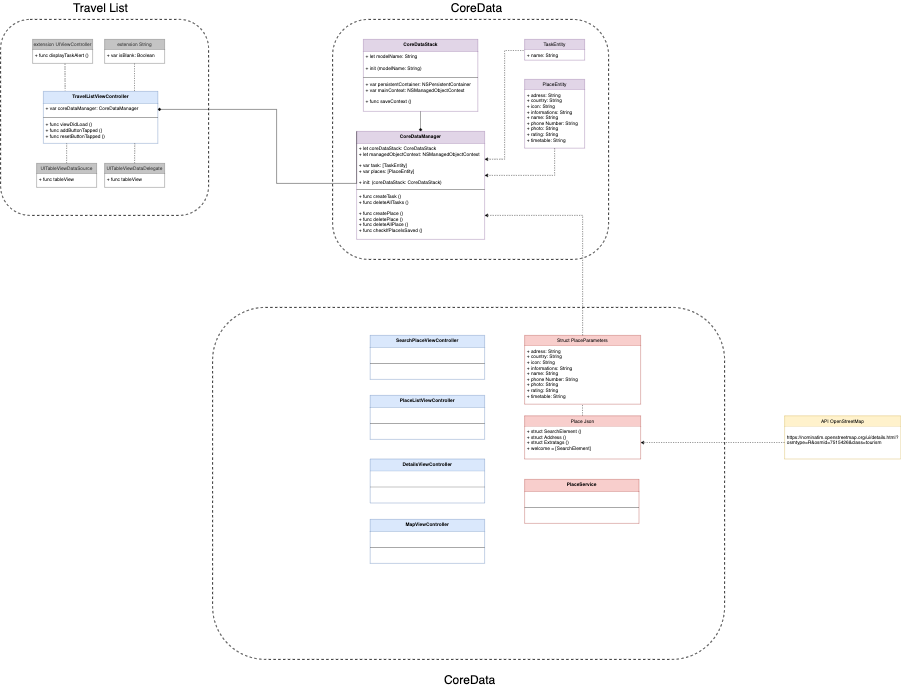

The diagram above was exported from draw.io. Its source (the exported page's mxGraphModel, read from the mxfile embedded in the PNG):
<mxGraphModel dx="3792" dy="1910" grid="1" gridSize="10" guides="1" tooltips="1" connect="1" arrows="1" fold="1" page="1" pageScale="1" pageWidth="827" pageHeight="1169" math="0" shadow="0">
  <root>
    <mxCell id="0" />
    <mxCell id="1" parent="0" />
    <mxCell id="ypYDknpH2aSsPDL2skfS-55" value="CoreData" style="text;html=1;strokeColor=none;fillColor=none;align=center;verticalAlign=middle;whiteSpace=wrap;rounded=0;dashed=1;fontSize=30;" vertex="1" parent="1">
      <mxGeometry x="450" y="30" width="40" height="20" as="geometry" />
    </mxCell>
    <mxCell id="ypYDknpH2aSsPDL2skfS-57" value="Travel List" style="text;html=1;strokeColor=none;fillColor=none;align=center;verticalAlign=middle;whiteSpace=wrap;rounded=0;dashed=1;fontSize=30;" vertex="1" parent="1">
      <mxGeometry x="-585" y="30" width="230" height="20" as="geometry" />
    </mxCell>
    <mxCell id="ypYDknpH2aSsPDL2skfS-86" value="" style="rounded=1;whiteSpace=wrap;html=1;gradientColor=#ffffff;fillColor=none;dashed=1;strokeWidth=2;" vertex="1" parent="1">
      <mxGeometry x="110" y="70" width="690" height="600" as="geometry" />
    </mxCell>
    <mxCell id="ypYDknpH2aSsPDL2skfS-91" value="" style="rounded=1;whiteSpace=wrap;html=1;gradientColor=#ffffff;fillColor=none;dashed=1;strokeWidth=2;" vertex="1" parent="1">
      <mxGeometry x="-190" y="790" width="1280" height="880" as="geometry" />
    </mxCell>
    <mxCell id="ypYDknpH2aSsPDL2skfS-93" value="Struct PlaceParameters" style="swimlane;fontStyle=0;childLayout=stackLayout;horizontal=1;startSize=26;fillColor=#f8cecc;horizontalStack=0;resizeParent=1;resizeParentMax=0;resizeLast=0;collapsible=1;marginBottom=0;strokeColor=#b85450;" vertex="1" parent="1">
      <mxGeometry x="590" y="860" width="290" height="172" as="geometry" />
    </mxCell>
    <mxCell id="ypYDknpH2aSsPDL2skfS-94" value="+ adress: String&#10;+ country: String&#10;+ icon: String&#10;+ informations: String&#10;+ name: String&#10;+ phone Number: String&#10;+ photo: String&#10;+ rating: String&#10;+ timetable: String" style="text;strokeColor=none;fillColor=none;align=left;verticalAlign=top;spacingLeft=4;spacingRight=4;overflow=hidden;rotatable=0;points=[[0,0.5],[1,0.5]];portConstraint=eastwest;" vertex="1" parent="ypYDknpH2aSsPDL2skfS-93">
      <mxGeometry y="26" width="290" height="146" as="geometry" />
    </mxCell>
    <mxCell id="ypYDknpH2aSsPDL2skfS-95" value="SearchPlaceViewController" style="swimlane;fontStyle=1;align=center;verticalAlign=top;childLayout=stackLayout;horizontal=1;startSize=30;horizontalStack=0;resizeParent=1;resizeParentMax=0;resizeLast=0;collapsible=1;marginBottom=0;fillColor=#dae8fc;strokeColor=#6c8ebf;" vertex="1" parent="1">
      <mxGeometry x="204" y="860" width="286" height="110" as="geometry" />
    </mxCell>
    <mxCell id="ypYDknpH2aSsPDL2skfS-97" value="" style="line;strokeWidth=1;fillColor=none;align=left;verticalAlign=middle;spacingTop=-1;spacingLeft=3;spacingRight=3;rotatable=0;labelPosition=right;points=[];portConstraint=eastwest;" vertex="1" parent="ypYDknpH2aSsPDL2skfS-95">
      <mxGeometry y="30" width="286" height="80" as="geometry" />
    </mxCell>
    <mxCell id="ypYDknpH2aSsPDL2skfS-99" style="edgeStyle=orthogonalEdgeStyle;rounded=0;orthogonalLoop=1;jettySize=auto;html=1;exitX=0.5;exitY=0;exitDx=0;exitDy=0;entryX=0.5;entryY=1.005;entryDx=0;entryDy=0;entryPerimeter=0;dashed=1;startArrow=none;startFill=0;endArrow=none;endFill=0;strokeWidth=1;fontSize=30;" edge="1" parent="1" source="ypYDknpH2aSsPDL2skfS-100" target="ypYDknpH2aSsPDL2skfS-94">
      <mxGeometry relative="1" as="geometry" />
    </mxCell>
    <mxCell id="ypYDknpH2aSsPDL2skfS-100" value="Place Json" style="swimlane;fontStyle=0;childLayout=stackLayout;horizontal=1;startSize=26;fillColor=#f8cecc;horizontalStack=0;resizeParent=1;resizeParentMax=0;resizeLast=0;collapsible=1;marginBottom=0;strokeColor=#b85450;" vertex="1" parent="1">
      <mxGeometry x="590" y="1061" width="290" height="108" as="geometry" />
    </mxCell>
    <mxCell id="ypYDknpH2aSsPDL2skfS-101" value="+ struct SearchElement ()&#10;+ struct Address ()&#10;+ struct Extratags ()&#10;+ welcome = [SearchElement]" style="text;strokeColor=none;fillColor=none;align=left;verticalAlign=top;spacingLeft=4;spacingRight=4;overflow=hidden;rotatable=0;points=[[0,0.5],[1,0.5]];portConstraint=eastwest;" vertex="1" parent="ypYDknpH2aSsPDL2skfS-100">
      <mxGeometry y="26" width="290" height="82" as="geometry" />
    </mxCell>
    <mxCell id="ypYDknpH2aSsPDL2skfS-102" value="API OpenStreetMap" style="swimlane;fontStyle=0;childLayout=stackLayout;horizontal=1;startSize=26;fillColor=#fff2cc;horizontalStack=0;resizeParent=1;resizeParentMax=0;resizeLast=0;collapsible=1;marginBottom=0;strokeColor=#d6b656;" vertex="1" parent="1">
      <mxGeometry x="1240" y="1061" width="290" height="108" as="geometry" />
    </mxCell>
    <mxCell id="ypYDknpH2aSsPDL2skfS-103" value="&#10;https://nominatim.openstreetmap.org/ui/details.html?&#10;osmtype=R&amp;osmid=7515426&amp;class=tourism" style="text;strokeColor=none;fillColor=none;align=left;verticalAlign=top;spacingLeft=4;spacingRight=4;overflow=hidden;rotatable=0;points=[[0,0.5],[1,0.5]];portConstraint=eastwest;" vertex="1" parent="ypYDknpH2aSsPDL2skfS-102">
      <mxGeometry y="26" width="290" height="82" as="geometry" />
    </mxCell>
    <mxCell id="ypYDknpH2aSsPDL2skfS-104" style="edgeStyle=orthogonalEdgeStyle;rounded=0;orthogonalLoop=1;jettySize=auto;html=1;exitX=0;exitY=0.5;exitDx=0;exitDy=0;entryX=1;entryY=0.5;entryDx=0;entryDy=0;dashed=1;startArrow=none;startFill=0;endArrow=classic;endFill=1;strokeWidth=1;fontSize=30;" edge="1" parent="1" source="ypYDknpH2aSsPDL2skfS-103" target="ypYDknpH2aSsPDL2skfS-101">
      <mxGeometry relative="1" as="geometry" />
    </mxCell>
    <mxCell id="ypYDknpH2aSsPDL2skfS-105" value="" style="rounded=1;whiteSpace=wrap;html=1;gradientColor=#ffffff;fillColor=none;dashed=1;strokeWidth=2;" vertex="1" parent="1">
      <mxGeometry x="-720" y="70" width="520" height="490" as="geometry" />
    </mxCell>
    <mxCell id="ypYDknpH2aSsPDL2skfS-106" value="TravelListViewController" style="swimlane;fontStyle=1;align=center;verticalAlign=top;childLayout=stackLayout;horizontal=1;startSize=30;horizontalStack=0;resizeParent=1;resizeParentMax=0;resizeLast=0;collapsible=1;marginBottom=0;fillColor=#dae8fc;strokeColor=#6c8ebf;" vertex="1" parent="1">
      <mxGeometry x="-613" y="250" width="286" height="130" as="geometry" />
    </mxCell>
    <mxCell id="ypYDknpH2aSsPDL2skfS-107" value="+ var coreDataManager: CoreDataManager" style="text;strokeColor=none;fillColor=none;align=left;verticalAlign=top;spacingLeft=4;spacingRight=4;overflow=hidden;rotatable=0;points=[[0,0.5],[1,0.5]];portConstraint=eastwest;" vertex="1" parent="ypYDknpH2aSsPDL2skfS-106">
      <mxGeometry y="30" width="286" height="30" as="geometry" />
    </mxCell>
    <mxCell id="ypYDknpH2aSsPDL2skfS-108" value="" style="line;strokeWidth=1;fillColor=none;align=left;verticalAlign=middle;spacingTop=-1;spacingLeft=3;spacingRight=3;rotatable=0;labelPosition=right;points=[];portConstraint=eastwest;" vertex="1" parent="ypYDknpH2aSsPDL2skfS-106">
      <mxGeometry y="60" width="286" height="10" as="geometry" />
    </mxCell>
    <mxCell id="ypYDknpH2aSsPDL2skfS-109" value="+ func viewDidLoad ()&#10;+ func addButtonTapped ()&#10;+ func resetButtonTapped ()" style="text;strokeColor=none;fillColor=none;align=left;verticalAlign=top;spacingLeft=4;spacingRight=4;overflow=hidden;rotatable=0;points=[[0,0.5],[1,0.5]];portConstraint=eastwest;" vertex="1" parent="ypYDknpH2aSsPDL2skfS-106">
      <mxGeometry y="70" width="286" height="60" as="geometry" />
    </mxCell>
    <mxCell id="ypYDknpH2aSsPDL2skfS-110" style="edgeStyle=orthogonalEdgeStyle;rounded=0;orthogonalLoop=1;jettySize=auto;html=1;exitX=0.5;exitY=0;exitDx=0;exitDy=0;entryX=0.203;entryY=1;entryDx=0;entryDy=0;entryPerimeter=0;startArrow=none;startFill=0;endArrow=none;endFill=0;strokeWidth=1;dashed=1;" edge="1" parent="1" source="ypYDknpH2aSsPDL2skfS-111" target="ypYDknpH2aSsPDL2skfS-109">
      <mxGeometry relative="1" as="geometry" />
    </mxCell>
    <mxCell id="ypYDknpH2aSsPDL2skfS-111" value="UITableViewDataSource" style="swimlane;fontStyle=0;childLayout=stackLayout;horizontal=1;startSize=26;horizontalStack=0;resizeParent=1;resizeParentMax=0;resizeLast=0;collapsible=1;marginBottom=0;strokeColor=#666666;fontColor=#333333;fillColor=#C4C4C4;" vertex="1" parent="1">
      <mxGeometry x="-630" y="430" width="150" height="60" as="geometry" />
    </mxCell>
    <mxCell id="ypYDknpH2aSsPDL2skfS-112" value="+ func tableView" style="text;strokeColor=none;fillColor=none;align=left;verticalAlign=top;spacingLeft=4;spacingRight=4;overflow=hidden;rotatable=0;points=[[0,0.5],[1,0.5]];portConstraint=eastwest;" vertex="1" parent="ypYDknpH2aSsPDL2skfS-111">
      <mxGeometry y="26" width="150" height="34" as="geometry" />
    </mxCell>
    <mxCell id="ypYDknpH2aSsPDL2skfS-113" style="edgeStyle=orthogonalEdgeStyle;rounded=0;orthogonalLoop=1;jettySize=auto;html=1;exitX=0.5;exitY=0;exitDx=0;exitDy=0;entryX=0.798;entryY=1;entryDx=0;entryDy=0;entryPerimeter=0;dashed=1;startArrow=none;startFill=0;endArrow=none;endFill=0;strokeWidth=1;" edge="1" parent="1" source="ypYDknpH2aSsPDL2skfS-114" target="ypYDknpH2aSsPDL2skfS-109">
      <mxGeometry relative="1" as="geometry" />
    </mxCell>
    <mxCell id="ypYDknpH2aSsPDL2skfS-114" value="UITableViewDataDelegate" style="swimlane;fontStyle=0;childLayout=stackLayout;horizontal=1;startSize=26;horizontalStack=0;resizeParent=1;resizeParentMax=0;resizeLast=0;collapsible=1;marginBottom=0;strokeColor=#666666;fontColor=#333333;fillColor=#C4C4C4;" vertex="1" parent="1">
      <mxGeometry x="-460" y="430" width="150" height="60" as="geometry" />
    </mxCell>
    <mxCell id="ypYDknpH2aSsPDL2skfS-115" value="+ func tableView" style="text;strokeColor=none;fillColor=none;align=left;verticalAlign=top;spacingLeft=4;spacingRight=4;overflow=hidden;rotatable=0;points=[[0,0.5],[1,0.5]];portConstraint=eastwest;" vertex="1" parent="ypYDknpH2aSsPDL2skfS-114">
      <mxGeometry y="26" width="150" height="34" as="geometry" />
    </mxCell>
    <mxCell id="ypYDknpH2aSsPDL2skfS-117" style="edgeStyle=orthogonalEdgeStyle;rounded=0;orthogonalLoop=1;jettySize=auto;html=1;entryX=0.19;entryY=-0.014;entryDx=0;entryDy=0;entryPerimeter=0;dashed=1;startArrow=none;startFill=0;endArrow=none;endFill=0;strokeWidth=1;" edge="1" parent="1" target="ypYDknpH2aSsPDL2skfS-106">
      <mxGeometry relative="1" as="geometry">
        <mxPoint x="-559" y="181" as="sourcePoint" />
        <Array as="points">
          <mxPoint x="-559" y="200" />
          <mxPoint x="-559" y="200" />
        </Array>
      </mxGeometry>
    </mxCell>
    <mxCell id="ypYDknpH2aSsPDL2skfS-118" value="extension UIViewController" style="swimlane;fontStyle=0;childLayout=stackLayout;horizontal=1;startSize=26;horizontalStack=0;resizeParent=1;resizeParentMax=0;resizeLast=0;collapsible=1;marginBottom=0;strokeColor=#666666;fontColor=#333333;fillColor=#C4C4C4;" vertex="1" parent="1">
      <mxGeometry x="-640" y="120" width="150" height="60" as="geometry" />
    </mxCell>
    <mxCell id="ypYDknpH2aSsPDL2skfS-119" value="+ func displayTaskAlert ()" style="text;strokeColor=none;fillColor=none;align=left;verticalAlign=top;spacingLeft=4;spacingRight=4;overflow=hidden;rotatable=0;points=[[0,0.5],[1,0.5]];portConstraint=eastwest;" vertex="1" parent="ypYDknpH2aSsPDL2skfS-118">
      <mxGeometry y="26" width="150" height="34" as="geometry" />
    </mxCell>
    <mxCell id="ypYDknpH2aSsPDL2skfS-120" style="edgeStyle=orthogonalEdgeStyle;rounded=0;orthogonalLoop=1;jettySize=auto;html=1;startArrow=none;startFill=0;endArrow=none;endFill=0;strokeWidth=1;dashed=1;" edge="1" parent="1">
      <mxGeometry relative="1" as="geometry">
        <mxPoint x="-385" y="180" as="sourcePoint" />
        <mxPoint x="-385" y="250" as="targetPoint" />
        <Array as="points">
          <mxPoint x="-385" y="180" />
          <mxPoint x="-385" y="250" />
        </Array>
      </mxGeometry>
    </mxCell>
    <mxCell id="ypYDknpH2aSsPDL2skfS-121" value="extension String" style="swimlane;fontStyle=0;childLayout=stackLayout;horizontal=1;startSize=26;horizontalStack=0;resizeParent=1;resizeParentMax=0;resizeLast=0;collapsible=1;marginBottom=0;strokeColor=#666666;fontColor=#333333;fillColor=#C4C4C4;" vertex="1" parent="1">
      <mxGeometry x="-460" y="120" width="150" height="60" as="geometry" />
    </mxCell>
    <mxCell id="ypYDknpH2aSsPDL2skfS-122" value="+ var isBlank: Boolean" style="text;strokeColor=none;fillColor=none;align=left;verticalAlign=top;spacingLeft=4;spacingRight=4;overflow=hidden;rotatable=0;points=[[0,0.5],[1,0.5]];portConstraint=eastwest;" vertex="1" parent="ypYDknpH2aSsPDL2skfS-121">
      <mxGeometry y="26" width="150" height="34" as="geometry" />
    </mxCell>
    <mxCell id="ypYDknpH2aSsPDL2skfS-123" style="edgeStyle=orthogonalEdgeStyle;rounded=0;orthogonalLoop=1;jettySize=auto;html=1;exitX=1;exitY=0.36;exitDx=0;exitDy=0;entryX=-0.003;entryY=0.068;entryDx=0;entryDy=0;entryPerimeter=0;endArrow=none;endFill=0;dashed=1;exitPerimeter=0;startArrow=classic;startFill=1;" edge="1" parent="1" source="ypYDknpH2aSsPDL2skfS-126" target="ypYDknpH2aSsPDL2skfS-134">
      <mxGeometry relative="1" as="geometry" />
    </mxCell>
    <mxCell id="ypYDknpH2aSsPDL2skfS-124" style="edgeStyle=orthogonalEdgeStyle;rounded=0;orthogonalLoop=1;jettySize=auto;html=1;exitX=0.5;exitY=0;exitDx=0;exitDy=0;entryX=0.5;entryY=0.995;entryDx=0;entryDy=0;entryPerimeter=0;endArrow=none;endFill=0;startArrow=diamond;startFill=1;" edge="1" parent="1" source="ypYDknpH2aSsPDL2skfS-125" target="ypYDknpH2aSsPDL2skfS-132">
      <mxGeometry relative="1" as="geometry" />
    </mxCell>
    <mxCell id="ypYDknpH2aSsPDL2skfS-125" value="CoreDataManager" style="swimlane;fontStyle=1;align=center;verticalAlign=top;childLayout=stackLayout;horizontal=1;startSize=30;horizontalStack=0;resizeParent=1;resizeParentMax=0;resizeLast=0;collapsible=1;marginBottom=0;fillColor=#e1d5e7;strokeColor=#9673a6;" vertex="1" parent="1">
      <mxGeometry x="170" y="350" width="320" height="270" as="geometry" />
    </mxCell>
    <mxCell id="ypYDknpH2aSsPDL2skfS-126" value="+ let coreDataStack: CoreDataStack&#10;+ let managedObjectContext: NSManagedObjectContext&#10;&#10;+ var task: [TaskEntity]&#10;+ var places: [PlaceEntity]&#10;&#10;+ init: (coreDataStack: CoreDataStack)" style="text;strokeColor=none;fillColor=none;align=left;verticalAlign=top;spacingLeft=4;spacingRight=4;overflow=hidden;rotatable=0;points=[[0,0.5],[1,0.5]];portConstraint=eastwest;" vertex="1" parent="ypYDknpH2aSsPDL2skfS-125">
      <mxGeometry y="30" width="320" height="110" as="geometry" />
    </mxCell>
    <mxCell id="ypYDknpH2aSsPDL2skfS-127" value="" style="line;strokeWidth=1;fillColor=none;align=left;verticalAlign=middle;spacingTop=-1;spacingLeft=3;spacingRight=3;rotatable=0;labelPosition=right;points=[];portConstraint=eastwest;" vertex="1" parent="ypYDknpH2aSsPDL2skfS-125">
      <mxGeometry y="140" width="320" height="10" as="geometry" />
    </mxCell>
    <mxCell id="ypYDknpH2aSsPDL2skfS-128" value="+ func createTask ()&#10;+ func deleteAllTasks ()&#10;&#10;+ func createPlace ()&#10;+ func deletePlace ()&#10;+ func deleteAllPlace ()&#10;+ func checkIfPlaceIsSaved ()" style="text;strokeColor=none;fillColor=none;align=left;verticalAlign=top;spacingLeft=4;spacingRight=4;overflow=hidden;rotatable=0;points=[[0,0.5],[1,0.5]];portConstraint=eastwest;" vertex="1" parent="ypYDknpH2aSsPDL2skfS-125">
      <mxGeometry y="150" width="320" height="120" as="geometry" />
    </mxCell>
    <mxCell id="ypYDknpH2aSsPDL2skfS-129" value="CoreDataStack" style="swimlane;fontStyle=1;align=center;verticalAlign=top;childLayout=stackLayout;horizontal=1;startSize=30;horizontalStack=0;resizeParent=1;resizeParentMax=0;resizeLast=0;collapsible=1;marginBottom=0;fillColor=#e1d5e7;strokeColor=#9673a6;" vertex="1" parent="1">
      <mxGeometry x="187" y="120" width="286" height="180" as="geometry" />
    </mxCell>
    <mxCell id="ypYDknpH2aSsPDL2skfS-130" value="+ let modelName: String&#10;&#10;+ init (modelName: String) " style="text;strokeColor=none;fillColor=none;align=left;verticalAlign=top;spacingLeft=4;spacingRight=4;overflow=hidden;rotatable=0;points=[[0,0.5],[1,0.5]];portConstraint=eastwest;" vertex="1" parent="ypYDknpH2aSsPDL2skfS-129">
      <mxGeometry y="30" width="286" height="60" as="geometry" />
    </mxCell>
    <mxCell id="ypYDknpH2aSsPDL2skfS-131" value="" style="line;strokeWidth=1;fillColor=none;align=left;verticalAlign=middle;spacingTop=-1;spacingLeft=3;spacingRight=3;rotatable=0;labelPosition=right;points=[];portConstraint=eastwest;" vertex="1" parent="ypYDknpH2aSsPDL2skfS-129">
      <mxGeometry y="90" width="286" height="10" as="geometry" />
    </mxCell>
    <mxCell id="ypYDknpH2aSsPDL2skfS-132" value="+ var persistentContainer: NSPersistentContainer&#10;+ var mainContext: NSManagedObjectContext&#10;&#10;+ func saveContext ()" style="text;strokeColor=none;fillColor=none;align=left;verticalAlign=top;spacingLeft=4;spacingRight=4;overflow=hidden;rotatable=0;points=[[0,0.5],[1,0.5]];portConstraint=eastwest;" vertex="1" parent="ypYDknpH2aSsPDL2skfS-129">
      <mxGeometry y="100" width="286" height="80" as="geometry" />
    </mxCell>
    <mxCell id="ypYDknpH2aSsPDL2skfS-133" value="TaskEntity" style="swimlane;fontStyle=0;childLayout=stackLayout;horizontal=1;startSize=26;fillColor=#e1d5e7;horizontalStack=0;resizeParent=1;resizeParentMax=0;resizeLast=0;collapsible=1;marginBottom=0;strokeColor=#9673a6;" vertex="1" parent="1">
      <mxGeometry x="590" y="120" width="150" height="52" as="geometry" />
    </mxCell>
    <mxCell id="ypYDknpH2aSsPDL2skfS-134" value="+ name: String" style="text;strokeColor=none;fillColor=none;align=left;verticalAlign=top;spacingLeft=4;spacingRight=4;overflow=hidden;rotatable=0;points=[[0,0.5],[1,0.5]];portConstraint=eastwest;" vertex="1" parent="ypYDknpH2aSsPDL2skfS-133">
      <mxGeometry y="26" width="150" height="26" as="geometry" />
    </mxCell>
    <mxCell id="ypYDknpH2aSsPDL2skfS-135" value="PlaceEntity" style="swimlane;fontStyle=0;childLayout=stackLayout;horizontal=1;startSize=26;fillColor=#e1d5e7;horizontalStack=0;resizeParent=1;resizeParentMax=0;resizeLast=0;collapsible=1;marginBottom=0;strokeColor=#9673a6;" vertex="1" parent="1">
      <mxGeometry x="590" y="220" width="150" height="172" as="geometry" />
    </mxCell>
    <mxCell id="ypYDknpH2aSsPDL2skfS-136" value="+ adress: String&#10;+ country: String&#10;+ icon: String&#10;+ informations: String&#10;+ name: String&#10;+ phone Number: String&#10;+ photo: String&#10;+ rating: String&#10;+ timetable: String" style="text;strokeColor=none;fillColor=none;align=left;verticalAlign=top;spacingLeft=4;spacingRight=4;overflow=hidden;rotatable=0;points=[[0,0.5],[1,0.5]];portConstraint=eastwest;" vertex="1" parent="ypYDknpH2aSsPDL2skfS-135">
      <mxGeometry y="26" width="150" height="146" as="geometry" />
    </mxCell>
    <mxCell id="ypYDknpH2aSsPDL2skfS-137" style="edgeStyle=orthogonalEdgeStyle;rounded=0;orthogonalLoop=1;jettySize=auto;html=1;exitX=0.5;exitY=1;exitDx=0;exitDy=0;dashed=1;endArrow=classic;endFill=1;" edge="1" parent="1" source="ypYDknpH2aSsPDL2skfS-135">
      <mxGeometry relative="1" as="geometry">
        <mxPoint x="490" y="460" as="targetPoint" />
        <Array as="points">
          <mxPoint x="665" y="460" />
        </Array>
      </mxGeometry>
    </mxCell>
    <mxCell id="ypYDknpH2aSsPDL2skfS-138" style="edgeStyle=orthogonalEdgeStyle;rounded=0;orthogonalLoop=1;jettySize=auto;html=1;exitX=0.5;exitY=0;exitDx=0;exitDy=0;dashed=1;startArrow=none;startFill=0;endArrow=classic;endFill=1;strokeWidth=1;fontSize=30;" edge="1" parent="1">
      <mxGeometry relative="1" as="geometry">
        <mxPoint x="490" y="560" as="targetPoint" />
        <mxPoint x="735" y="860" as="sourcePoint" />
        <Array as="points">
          <mxPoint x="735" y="560" />
        </Array>
      </mxGeometry>
    </mxCell>
    <mxCell id="ypYDknpH2aSsPDL2skfS-139" style="edgeStyle=orthogonalEdgeStyle;rounded=0;orthogonalLoop=1;jettySize=auto;html=1;exitX=0;exitY=0;exitDx=0;exitDy=0;entryX=1;entryY=0.5;entryDx=0;entryDy=0;startArrow=none;startFill=0;endArrow=diamond;endFill=1;strokeWidth=1;" edge="1" parent="1">
      <mxGeometry relative="1" as="geometry">
        <mxPoint x="170" y="350" as="sourcePoint" />
        <Array as="points">
          <mxPoint x="-30" y="480" />
          <mxPoint x="-30" y="295" />
        </Array>
        <mxPoint x="-327" y="295" as="targetPoint" />
      </mxGeometry>
    </mxCell>
    <mxCell id="ypYDknpH2aSsPDL2skfS-140" value="PlaceListViewController" style="swimlane;fontStyle=1;align=center;verticalAlign=top;childLayout=stackLayout;horizontal=1;startSize=30;horizontalStack=0;resizeParent=1;resizeParentMax=0;resizeLast=0;collapsible=1;marginBottom=0;fillColor=#dae8fc;strokeColor=#6c8ebf;" vertex="1" parent="1">
      <mxGeometry x="204" y="1010" width="286" height="110" as="geometry" />
    </mxCell>
    <mxCell id="ypYDknpH2aSsPDL2skfS-141" value="" style="line;strokeWidth=1;fillColor=none;align=left;verticalAlign=middle;spacingTop=-1;spacingLeft=3;spacingRight=3;rotatable=0;labelPosition=right;points=[];portConstraint=eastwest;" vertex="1" parent="ypYDknpH2aSsPDL2skfS-140">
      <mxGeometry y="30" width="286" height="80" as="geometry" />
    </mxCell>
    <mxCell id="ypYDknpH2aSsPDL2skfS-142" value="DetailsViewController" style="swimlane;fontStyle=1;align=center;verticalAlign=top;childLayout=stackLayout;horizontal=1;startSize=30;horizontalStack=0;resizeParent=1;resizeParentMax=0;resizeLast=0;collapsible=1;marginBottom=0;fillColor=#dae8fc;strokeColor=#6c8ebf;" vertex="1" parent="1">
      <mxGeometry x="204" y="1169" width="286" height="110" as="geometry" />
    </mxCell>
    <mxCell id="ypYDknpH2aSsPDL2skfS-143" value="" style="line;strokeWidth=1;fillColor=none;align=left;verticalAlign=middle;spacingTop=-1;spacingLeft=3;spacingRight=3;rotatable=0;labelPosition=right;points=[];portConstraint=eastwest;" vertex="1" parent="ypYDknpH2aSsPDL2skfS-142">
      <mxGeometry y="30" width="286" height="80" as="geometry" />
    </mxCell>
    <mxCell id="ypYDknpH2aSsPDL2skfS-144" value="MapViewController" style="swimlane;fontStyle=1;align=center;verticalAlign=top;childLayout=stackLayout;horizontal=1;startSize=30;horizontalStack=0;resizeParent=1;resizeParentMax=0;resizeLast=0;collapsible=1;marginBottom=0;fillColor=#dae8fc;strokeColor=#6c8ebf;" vertex="1" parent="1">
      <mxGeometry x="204" y="1320" width="286" height="110" as="geometry" />
    </mxCell>
    <mxCell id="ypYDknpH2aSsPDL2skfS-145" value="" style="line;strokeWidth=1;fillColor=none;align=left;verticalAlign=middle;spacingTop=-1;spacingLeft=3;spacingRight=3;rotatable=0;labelPosition=right;points=[];portConstraint=eastwest;" vertex="1" parent="ypYDknpH2aSsPDL2skfS-144">
      <mxGeometry y="30" width="286" height="80" as="geometry" />
    </mxCell>
    <mxCell id="ypYDknpH2aSsPDL2skfS-148" value="CoreData" style="text;html=1;strokeColor=none;fillColor=none;align=center;verticalAlign=middle;whiteSpace=wrap;rounded=0;dashed=1;fontSize=30;" vertex="1" parent="1">
      <mxGeometry x="433" y="1710" width="40" height="20" as="geometry" />
    </mxCell>
    <mxCell id="ypYDknpH2aSsPDL2skfS-151" value="PlaceService" style="swimlane;fontStyle=1;align=center;verticalAlign=top;childLayout=stackLayout;horizontal=1;startSize=30;horizontalStack=0;resizeParent=1;resizeParentMax=0;resizeLast=0;collapsible=1;marginBottom=0;fillColor=#f8cecc;strokeColor=#b85450;" vertex="1" parent="1">
      <mxGeometry x="590" y="1220" width="286" height="110" as="geometry" />
    </mxCell>
    <mxCell id="ypYDknpH2aSsPDL2skfS-152" value="" style="line;strokeWidth=1;fillColor=none;align=left;verticalAlign=middle;spacingTop=-1;spacingLeft=3;spacingRight=3;rotatable=0;labelPosition=right;points=[];portConstraint=eastwest;" vertex="1" parent="ypYDknpH2aSsPDL2skfS-151">
      <mxGeometry y="30" width="286" height="80" as="geometry" />
    </mxCell>
  </root>
</mxGraphModel>